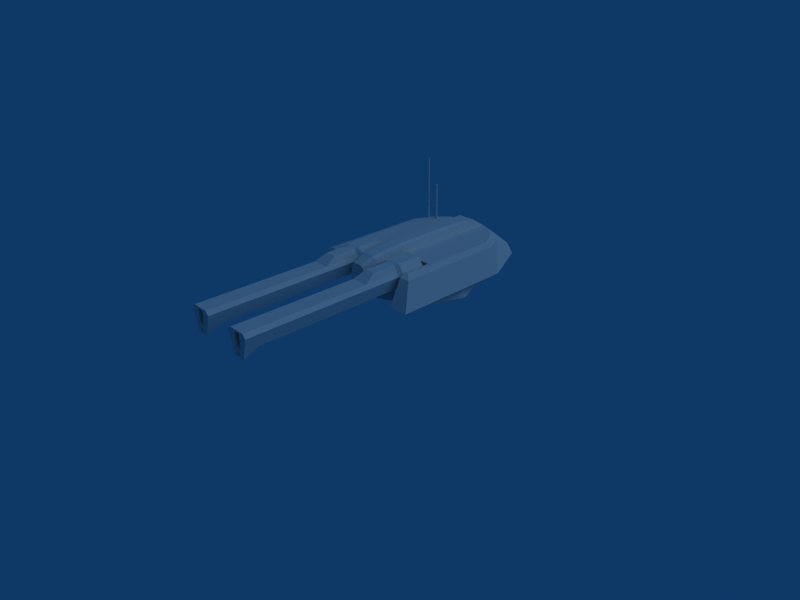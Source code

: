 # Source: Anti-Armour_Turret.blend  (saved by Blender 2.49.2; exported with 4.5.12 LTS)
import bpy
from mathutils import Matrix  # noqa: F401  (used for matrix-valued properties, if any)

bpy.ops.wm.read_factory_settings(use_empty=True)
scene = bpy.context.scene
scene.name = 'Scene'

# ---- collections
col_collection_1 = bpy.data.collections.new('Collection 1'); scene.collection.children.link(col_collection_1)
col_collection_2 = bpy.data.collections.new('Collection 2'); scene.collection.children.link(col_collection_2)
col_collection_2.hide_render = True
col_collection_2.hide_viewport = True
col_collection_3 = bpy.data.collections.new('Collection 3'); scene.collection.children.link(col_collection_3)
col_collection_3.hide_render = True
col_collection_3.hide_viewport = True
col_collection_4 = bpy.data.collections.new('Collection 4'); scene.collection.children.link(col_collection_4)

# ---- world
world_world = bpy.data.worlds.new('World'); scene.world = world_world
world_world.color = (0.05656, 0.2208, 0.4)
world_world.use_sun_shadow = False
world_world.sun_shadow_jitter_overblur = 0.0
world_world.cycles.sampling_method = 'MANUAL'
world_world.cycles.sample_map_resolution = 256

# ---- cameras
cam_camera = bpy.data.cameras.new('Camera')
cam_camera.passepartout_alpha = 0.2
cam_camera.clip_end = 100.0
cam_camera.lens = 35.0
cam_camera.ortho_scale = 7.314
cam_camera.show_passepartout = False
cam_camera.show_safe_areas = True
cam_camera.dof.focus_distance = 0.0
cam_camera.dof.aperture_fstop = 128.0

# ---- lights
light_spot_001 = bpy.data.lights.new('Spot.001', 'SUN')
light_spot_001.transmission_factor = 0.0
light_spot_001.cutoff_distance = 30.0
light_spot_001.angle = 1.571
light_spot_001.energy = 0.7606
light_spot_001.shadow_buffer_clip_start = 1.001
light_spot_001.shadow_soft_size = 1.0
light_spot_001.shadow_cascade_max_distance = 1000.0
light_spot_001.cycles.use_multiple_importance_sampling = False

# ---- meshes
me_cube = bpy.data.meshes.new('Cube')
me_cube.from_pydata([(0.5535, 0.6259, -0.4912), (-0.67, 0.6259, -0.4912), (0.5535, 0.6259, 0.6477), (-0.67, 0.6259, 0.6477), (0.254, -9.088, -0.6321), (-0.3704, -9.088, -0.6321), (0.3806, -9.088, 0.6043), (-0.4971, -9.088, 0.6043), (0.3806, -8.409, -0.2128), (-0.4971, -8.409, -0.2128), (0.3806, -8.409, 0.6043), (-0.4971, -8.409, 0.6043), (0.3806, -0.7951, -0.2128), (-0.4971, -0.7951, -0.2128), (0.3806, -0.7951, 0.6043), (-0.4971, -0.7951, 0.6043), (0.5535, -0.6143, -0.4912), (-0.67, -0.6143, -0.4912), (0.5535, -0.6143, 0.6477), (-0.67, -0.6143, 0.6477), (-0.6133, 0.7434, 0.5656), (0.4969, 0.7434, 0.5656), (-0.6133, 0.7434, -0.4091), (0.4969, 0.7434, -0.4091), (0.7861, 0.6259, 0.4304), (-0.9025, 0.6259, 0.4304), (0.5475, -9.088, 0.4163), (-0.6639, -9.088, 0.4163), (0.5475, -8.409, 0.4173), (-0.6639, -8.409, 0.4173), (0.5475, -0.7951, 0.4284), (-0.6639, -0.7951, 0.4284), (0.7861, -0.6143, 0.4286), (-0.9025, -0.6143, 0.4286), (-0.8243, 0.7434, 0.4306), (0.7079, 0.7434, 0.4306), (0.3806, -2.681, -0.2128), (-0.4971, -2.681, -0.2128), (0.3806, -2.681, 0.6043), (-0.4971, -2.681, 0.6043), (0.5475, -2.681, 0.4228), (-0.6639, -2.681, 0.4228), (-0.3304, -2.037, 0.9235), (0.214, -2.037, 0.9235), (0.286, 0.7434, 0.8848), (-0.4025, 0.7434, 0.8848), (-0.4376, -0.6143, 0.9669), (0.3212, -0.6143, 0.9669), (-0.3304, -0.7951, 0.9235), (0.214, -0.7951, 0.9235), (-0.4376, 0.6259, 0.9669), (0.3212, 0.6259, 0.9669), (-0.2185, -9.088, 0.508), (0.1021, -9.088, 0.508), (-0.2205, -9.088, -0.2947), (0.1041, -9.088, -0.2947), (-0.2185, -8.625, 0.508), (0.1021, -8.625, 0.508), (-0.2205, -8.625, -0.1069), (0.1041, -8.625, -0.1069), (0.1041, -4.081, -0.1069), (-0.2205, -4.081, -0.1069), (0.1021, -4.081, 0.508), (-0.2185, -4.081, 0.508), (0.02044, -9.088, -0.3816), (-0.1369, -9.088, -0.3816), (-0.1539, -9.088, -0.5415), (0.03751, -9.088, -0.5415), (-0.05822, -9.088, -0.3455), (0.07322, -9.088, -0.4634), (-0.1897, -9.088, -0.4634), (-0.05822, -9.088, -0.5905), (-0.1369, -9.099, -0.3816), (-0.05822, -9.099, -0.3455), (0.02044, -9.099, -0.3816), (0.03751, -9.099, -0.5415), (0.07322, -9.099, -0.4634), (-0.1897, -9.099, -0.4634), (-0.1539, -9.099, -0.5415), (-0.05822, -9.099, -0.5905), (-0.05822, -9.099, -0.3654), (-0.1236, -9.099, -0.3955), (0.00718, -9.099, -0.3955), (0.02137, -9.099, -0.5284), (0.05106, -9.099, -0.4634), (-0.1675, -9.099, -0.4634), (-0.1378, -9.099, -0.5284), (-0.05822, -9.099, -0.5691), (-0.1236, -8.996, -0.3955), (-0.05822, -8.996, -0.3654), (0.00718, -8.996, -0.3955), (0.02137, -8.996, -0.5284), (0.05106, -8.996, -0.4634), (-0.1675, -8.996, -0.4634), (-0.1378, -8.996, -0.5284), (-0.05822, -8.996, -0.5691), (-0.09694, -8.996, -0.4233), (-0.05822, -8.996, -0.4055), (-0.01949, -8.996, -0.4233), (-0.01109, -8.996, -0.502), (0.006492, -8.996, -0.4635), (-0.1229, -8.996, -0.4635), (-0.1053, -8.996, -0.502), (-0.05822, -8.996, -0.5261), (-0.08297, -9.011, -0.4378), (-0.05822, -9.011, -0.4264), (-0.03346, -9.011, -0.4378), (-0.02809, -9.011, -0.4881), (-0.01685, -9.011, -0.4636), (-0.09958, -9.011, -0.4636), (-0.08835, -9.011, -0.4881), (-0.05822, -9.011, -0.5035), (-0.05822, -9.029, -0.4636)], [], [(8, 4, 5, 9), (11, 7, 6, 10), (0, 16, 17, 1), (16, 12, 13, 17), (0, 1, 22, 23), (6, 26, 28, 10), (26, 4, 8, 28), (11, 29, 27, 7), (29, 9, 5, 27), (16, 32, 30, 12), (32, 18, 14, 30), (0, 24, 32, 16), (24, 2, 18, 32), (19, 33, 31, 15), (33, 17, 13, 31), (3, 25, 33, 19), (25, 1, 17, 33), (1, 25, 34, 22), (25, 3, 20, 34), (2, 24, 35, 21), (24, 0, 23, 35), (21, 35, 34, 20), (35, 23, 22, 34), (12, 36, 37, 13), (36, 8, 9, 37), (39, 11, 10, 38), (30, 40, 36, 12), (40, 28, 8, 36), (14, 38, 40, 30), (38, 10, 28, 40), (31, 41, 39, 15), (41, 29, 11, 39), (13, 37, 41, 31), (37, 9, 29, 41), (39, 38, 43, 42), (15, 39, 42, 48), (38, 14, 49, 43), (21, 20, 45, 44), (2, 21, 44, 51), (20, 3, 50, 45), (3, 19, 46, 50), (19, 15, 48, 46), (14, 18, 47, 49), (18, 2, 51, 47), (50, 46, 47, 51), (46, 48, 49, 47), (50, 51, 44, 45), (48, 42, 43, 49), (27, 5, 54, 52), (4, 26, 53, 55), (7, 27, 52), (6, 7, 52, 53), (6, 53, 26), (53, 52, 56, 57), (52, 54, 58, 56), (55, 53, 57, 59), (54, 55, 59, 58), (58, 59, 60, 61), (59, 57, 62, 60), (56, 58, 61, 63), (57, 56, 63, 62), (62, 63, 61, 60), (68, 55, 54), (65, 68, 54), (68, 64, 55), (69, 4, 55), (64, 69, 55), (69, 67, 4), (70, 54, 5), (66, 70, 5), (70, 65, 54), (71, 5, 4), (67, 71, 4), (71, 66, 5), (68, 65, 72, 73), (64, 68, 73, 74), (67, 69, 76, 75), (69, 64, 74, 76), (65, 70, 77, 72), (70, 66, 78, 77), (66, 71, 79, 78), (71, 67, 75, 79), (73, 72, 81, 80), (74, 73, 80, 82), (75, 76, 84, 83), (76, 74, 82, 84), (72, 77, 85, 81), (77, 78, 86, 85), (78, 79, 87, 86), (79, 75, 83, 87), (80, 81, 88, 89), (82, 80, 89, 90), (83, 84, 92, 91), (84, 82, 90, 92), (81, 85, 93, 88), (85, 86, 94, 93), (86, 87, 95, 94), (87, 83, 91, 95), (89, 88, 96, 97), (90, 89, 97, 98), (91, 92, 100, 99), (92, 90, 98, 100), (88, 93, 101, 96), (93, 94, 102, 101), (94, 95, 103, 102), (95, 91, 99, 103), (97, 96, 104, 105), (98, 97, 105, 106), (99, 100, 108, 107), (100, 98, 106, 108), (96, 101, 109, 104), (101, 102, 110, 109), (102, 103, 111, 110), (103, 99, 107, 111), (105, 104, 112), (106, 105, 112), (107, 108, 112), (108, 106, 112), (104, 109, 112), (109, 110, 112), (110, 111, 112), (111, 107, 112)])
me_cube.use_remesh_preserve_volume = False
me_cube.use_remesh_preserve_attributes = False
me_cube.use_mirror_vertex_groups = False
me_cube.update()
me_circle = bpy.data.meshes.new('Circle')
me_circle.from_pydata([(0.7902, 0.7902, -0.1024), (1.118, -4.711e-08, -0.1024), (0.7902, -0.7902, -0.1024), (-9.005e-08, -1.118, -0.1024), (-0.7902, -0.7902, -0.1024), (-1.118, 1.507e-08, -0.1024), (-0.7902, 0.7902, -0.1024), (-3.298e-07, 1.118, -0.1024), (0.6721, 0.6721, 0.148), (0.9505, -4.118e-08, 0.148), (0.6721, -0.6721, 0.148), (-8.533e-08, -0.9505, 0.148), (-0.6721, -0.6721, 0.148), (-0.9505, 1.17e-08, 0.148), (-0.6721, 0.6721, 0.148), (-2.893e-07, 0.9505, 0.148)], [], [(1, 0, 8, 9), (2, 1, 9, 10), (3, 2, 10, 11), (4, 3, 11, 12), (5, 4, 12, 13), (6, 5, 13, 14), (7, 6, 14, 15), (7, 0, 8, 15)])
me_circle.use_remesh_preserve_volume = False
me_circle.use_remesh_preserve_attributes = False
me_circle.use_mirror_vertex_groups = False
me_circle.update()
me_cylinder_001 = bpy.data.meshes.new('Cylinder.001')
me_cylinder_001.from_pydata([(0.2064, 0.2064, -4.765), (0.2919, 8.044e-09, -4.765), (0.2064, -0.2064, -4.765), (-4.043e-09, -0.2919, -4.765), (-0.2064, -0.2064, -4.765), (-0.2919, 2.428e-08, -4.765), (-0.2064, 0.2064, -4.765), (-6.667e-08, 0.2919, -4.765), (0.2064, 0.2064, 4.765), (0.2919, 2.006e-07, 4.765), (0.2064, -0.2064, 4.765), (1.451e-08, -0.2919, 4.765), (-0.2064, -0.2064, 4.765), (-0.2919, 2.145e-07, 4.765), (-0.2064, 0.2064, 4.765), (4.019e-07, 0.2919, 4.765), (2.147e-08, 2.08e-08, -4.765), (2.147e-08, 2.08e-08, 4.765)], [], [(16, 0, 1), (17, 9, 8), (16, 1, 2), (17, 10, 9), (16, 2, 3), (17, 11, 10), (16, 3, 4), (17, 12, 11), (16, 4, 5), (17, 13, 12), (16, 5, 6), (17, 14, 13), (16, 6, 7), (17, 15, 14), (7, 0, 16), (17, 8, 15), (0, 8, 9, 1), (1, 9, 10, 2), (2, 10, 11, 3), (3, 11, 12, 4), (4, 12, 13, 5), (5, 13, 14, 6), (6, 14, 15, 7), (8, 0, 7, 15)])
me_cylinder_001.use_remesh_preserve_volume = False
me_cylinder_001.use_remesh_preserve_attributes = False
me_cylinder_001.use_mirror_vertex_groups = False
me_cylinder_001.update()
me_cylinder = bpy.data.meshes.new('Cylinder')
me_cylinder.from_pydata([(0.2064, 0.2064, -8.322), (0.2919, 8.044e-09, -8.322), (0.2064, -0.2064, -8.322), (-4.043e-09, -0.2919, -8.322), (-0.2064, -0.2064, -8.322), (-0.2919, 2.428e-08, -8.322), (-0.2064, 0.2064, -8.322), (-6.667e-08, 0.2919, -8.322), (0.2064, 0.2064, 8.322), (0.2919, 2.006e-07, 8.322), (0.2064, -0.2064, 8.322), (1.451e-08, -0.2919, 8.322), (-0.2064, -0.2064, 8.322), (-0.2919, 2.145e-07, 8.322), (-0.2064, 0.2064, 8.322), (4.019e-07, 0.2919, 8.322), (2.147e-08, 2.08e-08, -8.322), (2.147e-08, 2.08e-08, 8.322)], [], [(16, 0, 1), (17, 9, 8), (16, 1, 2), (17, 10, 9), (16, 2, 3), (17, 11, 10), (16, 3, 4), (17, 12, 11), (16, 4, 5), (17, 13, 12), (16, 5, 6), (17, 14, 13), (16, 6, 7), (17, 15, 14), (7, 0, 16), (17, 8, 15), (0, 8, 9, 1), (1, 9, 10, 2), (2, 10, 11, 3), (3, 11, 12, 4), (4, 12, 13, 5), (5, 13, 14, 6), (6, 14, 15, 7), (8, 0, 7, 15)])
me_cylinder.use_remesh_preserve_volume = False
me_cylinder.use_remesh_preserve_attributes = False
me_cylinder.use_mirror_vertex_groups = False
me_cylinder.update()
me_cube_002 = bpy.data.meshes.new('Cube.002')
me_cube_002.from_pydata([(0.5535, 0.6259, -0.4912), (-0.67, 0.6259, -0.4912), (0.5535, 0.6259, 0.6477), (-0.67, 0.6259, 0.6477), (0.254, -9.088, -0.6321), (-0.3704, -9.088, -0.6321), (0.3806, -9.088, 0.6043), (-0.4971, -9.088, 0.6043), (0.3806, -8.409, -0.2128), (-0.4971, -8.409, -0.2128), (0.3806, -8.409, 0.6043), (-0.4971, -8.409, 0.6043), (0.3806, -0.7951, -0.2128), (-0.4971, -0.7951, -0.2128), (0.3806, -0.7951, 0.6043), (-0.4971, -0.7951, 0.6043), (0.5535, -0.6143, -0.4912), (-0.67, -0.6143, -0.4912), (0.5535, -0.6143, 0.6477), (-0.67, -0.6143, 0.6477), (-0.6133, 0.7434, 0.5656), (0.4969, 0.7434, 0.5656), (-0.6133, 0.7434, -0.4091), (0.4969, 0.7434, -0.4091), (0.7861, 0.6259, 0.4304), (-0.9025, 0.6259, 0.4304), (0.5475, -9.088, 0.4163), (-0.6639, -9.088, 0.4163), (0.5475, -8.409, 0.4173), (-0.6639, -8.409, 0.4173), (0.5475, -0.7951, 0.4284), (-0.6639, -0.7951, 0.4284), (0.7861, -0.6143, 0.4286), (-0.9025, -0.6143, 0.4286), (-0.8243, 0.7434, 0.4306), (0.7079, 0.7434, 0.4306), (0.3806, -2.681, -0.2128), (-0.4971, -2.681, -0.2128), (0.3806, -2.681, 0.6043), (-0.4971, -2.681, 0.6043), (0.5475, -2.681, 0.4228), (-0.6639, -2.681, 0.4228), (-0.3304, -2.037, 0.9235), (0.214, -2.037, 0.9235), (0.286, 0.7434, 0.8848), (-0.4025, 0.7434, 0.8848), (-0.4376, -0.6143, 0.9669), (0.3212, -0.6143, 0.9669), (-0.3304, -0.7951, 0.9235), (0.214, -0.7951, 0.9235), (-0.4376, 0.6259, 0.9669), (0.3212, 0.6259, 0.9669), (-0.2185, -9.088, 0.508), (0.1021, -9.088, 0.508), (-0.2205, -9.088, -0.2947), (0.1041, -9.088, -0.2947), (-0.2185, -8.625, 0.508), (0.1021, -8.625, 0.508), (-0.2205, -8.625, -0.1069), (0.1041, -8.625, -0.1069), (0.1041, -4.081, -0.1069), (-0.2205, -4.081, -0.1069), (0.1021, -4.081, 0.508), (-0.2185, -4.081, 0.508), (0.02044, -9.088, -0.3816), (-0.1369, -9.088, -0.3816), (-0.1539, -9.088, -0.5415), (0.03751, -9.088, -0.5415), (-0.05822, -9.088, -0.3455), (0.07322, -9.088, -0.4634), (-0.1897, -9.088, -0.4634), (-0.05822, -9.088, -0.5905), (-0.1369, -9.099, -0.3816), (-0.05822, -9.099, -0.3455), (0.02044, -9.099, -0.3816), (0.03751, -9.099, -0.5415), (0.07322, -9.099, -0.4634), (-0.1897, -9.099, -0.4634), (-0.1539, -9.099, -0.5415), (-0.05822, -9.099, -0.5905), (-0.05822, -9.099, -0.3654), (-0.1236, -9.099, -0.3955), (0.00718, -9.099, -0.3955), (0.02137, -9.099, -0.5284), (0.05106, -9.099, -0.4634), (-0.1675, -9.099, -0.4634), (-0.1378, -9.099, -0.5284), (-0.05822, -9.099, -0.5691), (-0.1236, -8.996, -0.3955), (-0.05822, -8.996, -0.3654), (0.00718, -8.996, -0.3955), (0.02137, -8.996, -0.5284), (0.05106, -8.996, -0.4634), (-0.1675, -8.996, -0.4634), (-0.1378, -8.996, -0.5284), (-0.05822, -8.996, -0.5691), (-0.09694, -8.996, -0.4233), (-0.05822, -8.996, -0.4055), (-0.01949, -8.996, -0.4233), (-0.01109, -8.996, -0.502), (0.006492, -8.996, -0.4635), (-0.1229, -8.996, -0.4635), (-0.1053, -8.996, -0.502), (-0.05822, -8.996, -0.5261), (-0.08297, -9.011, -0.4378), (-0.05822, -9.011, -0.4264), (-0.03346, -9.011, -0.4378), (-0.02809, -9.011, -0.4881), (-0.01685, -9.011, -0.4636), (-0.09958, -9.011, -0.4636), (-0.08835, -9.011, -0.4881), (-0.05822, -9.011, -0.5035), (-0.05822, -9.029, -0.4636)], [], [(8, 4, 5, 9), (11, 7, 6, 10), (0, 16, 17, 1), (16, 12, 13, 17), (0, 1, 22, 23), (6, 26, 28, 10), (26, 4, 8, 28), (11, 29, 27, 7), (29, 9, 5, 27), (16, 32, 30, 12), (32, 18, 14, 30), (0, 24, 32, 16), (24, 2, 18, 32), (19, 33, 31, 15), (33, 17, 13, 31), (3, 25, 33, 19), (25, 1, 17, 33), (1, 25, 34, 22), (25, 3, 20, 34), (2, 24, 35, 21), (24, 0, 23, 35), (21, 35, 34, 20), (35, 23, 22, 34), (12, 36, 37, 13), (36, 8, 9, 37), (39, 11, 10, 38), (30, 40, 36, 12), (40, 28, 8, 36), (14, 38, 40, 30), (38, 10, 28, 40), (31, 41, 39, 15), (41, 29, 11, 39), (13, 37, 41, 31), (37, 9, 29, 41), (39, 38, 43, 42), (15, 39, 42, 48), (38, 14, 49, 43), (21, 20, 45, 44), (2, 21, 44, 51), (20, 3, 50, 45), (3, 19, 46, 50), (19, 15, 48, 46), (14, 18, 47, 49), (18, 2, 51, 47), (50, 46, 47, 51), (46, 48, 49, 47), (50, 51, 44, 45), (48, 42, 43, 49), (27, 5, 54, 52), (4, 26, 53, 55), (7, 27, 52), (6, 7, 52, 53), (6, 53, 26), (53, 52, 56, 57), (52, 54, 58, 56), (55, 53, 57, 59), (54, 55, 59, 58), (58, 59, 60, 61), (59, 57, 62, 60), (56, 58, 61, 63), (57, 56, 63, 62), (62, 63, 61, 60), (68, 55, 54), (65, 68, 54), (68, 64, 55), (69, 4, 55), (64, 69, 55), (69, 67, 4), (70, 54, 5), (66, 70, 5), (70, 65, 54), (71, 5, 4), (67, 71, 4), (71, 66, 5), (68, 65, 72, 73), (64, 68, 73, 74), (67, 69, 76, 75), (69, 64, 74, 76), (65, 70, 77, 72), (70, 66, 78, 77), (66, 71, 79, 78), (71, 67, 75, 79), (73, 72, 81, 80), (74, 73, 80, 82), (75, 76, 84, 83), (76, 74, 82, 84), (72, 77, 85, 81), (77, 78, 86, 85), (78, 79, 87, 86), (79, 75, 83, 87), (80, 81, 88, 89), (82, 80, 89, 90), (83, 84, 92, 91), (84, 82, 90, 92), (81, 85, 93, 88), (85, 86, 94, 93), (86, 87, 95, 94), (87, 83, 91, 95), (89, 88, 96, 97), (90, 89, 97, 98), (91, 92, 100, 99), (92, 90, 98, 100), (88, 93, 101, 96), (93, 94, 102, 101), (94, 95, 103, 102), (95, 91, 99, 103), (97, 96, 104, 105), (98, 97, 105, 106), (99, 100, 108, 107), (100, 98, 106, 108), (96, 101, 109, 104), (101, 102, 110, 109), (102, 103, 111, 110), (103, 99, 107, 111), (105, 104, 112), (106, 105, 112), (107, 108, 112), (108, 106, 112), (104, 109, 112), (109, 110, 112), (110, 111, 112), (111, 107, 112)])
me_cube_002.use_remesh_preserve_volume = False
me_cube_002.use_remesh_preserve_attributes = False
me_cube_002.use_mirror_vertex_groups = False
me_cube_002.update()
me_turret_001 = bpy.data.meshes.new('Turret.001')
me_turret_001.from_pydata([(0.8633, 1.071, 0.08262), (0.8633, -0.3297, 0.08262), (-0.8633, -0.3297, 0.08262), (-0.8633, 1.071, 0.08262), (0.5044, 1.572, 0.08262), (-0.5045, 1.572, 0.08262), (-0.22, 1.705, 0.07916), (0.2195, 1.705, 0.07916), (0.7216, 1.352, 0.08262), (-0.7216, 1.352, 0.08262), (0.8025, -0.3295, 0.08262), (-0.8025, -0.3295, 0.08262), (0.2195, -0.3297, 0.08262), (-0.2196, -0.3293, 0.08229), (0.4553, -0.3301, 0.08262), (-0.4553, -0.3301, 0.08262), (0.8633, -0.8602, 0.08262), (0.8014, -0.8602, 0.08262), (-0.8633, -0.8602, 0.08262), (-0.8014, -0.8602, 0.08262), (0.2195, -0.9495, 0.08262), (-0.2196, -0.9495, 0.08262), (0.1565, -1.201, 0.01028), (-0.1565, -1.201, 0.01028), (-0.1565, -1.201, -0.4265), (0.1565, -1.201, -0.4265), (-0.2196, -0.9495, -0.4265), (0.2195, -0.9495, -0.4265), (-0.8017, -1.207, -0.4265), (-1.17, -1.207, -0.4265), (0.8016, -1.207, -0.4265), (1.17, -1.207, -0.4265), (-0.5171, -0.3301, -0.4265), (0.8027, -0.3295, -0.4265), (0.5171, -0.3301, -0.4265), (-0.8028, -0.3295, -0.4265), (-0.2196, -0.3293, -0.4268), (0.2195, -0.3297, -0.4265), (-0.9776, 1.69, -0.2761), (0.9776, 1.69, -0.2761), (0.2619, 2.039, -0.1814), (-0.2624, 2.039, -0.1814), (-0.6833, 1.902, -0.2165), (0.6833, 1.902, -0.2165), (-1.17, 1.071, -0.4267), (-1.17, -0.3297, -0.4265), (1.17, -0.3297, -0.4265), (1.17, 1.071, -0.4267), (0.2195, 1.072, 0.08072), (-0.2198, 1.072, 0.08072), (-0.7171, 1.072, 0.08262), (0.4826, 1.072, 0.08262), (0.7171, 1.072, 0.08262), (-0.4826, 1.072, 0.08262), (-0.1716, 1.072, 0.2155), (0.1714, 1.072, 0.2155), (-0.1222, -1.201, 0.06181), (0.1221, -1.201, 0.06181), (-0.1714, -0.9495, 0.1698), (0.1714, -0.9495, 0.1698), (-0.1714, -0.3293, 0.2171), (0.1714, -0.3297, 0.2174), (0.1714, 1.51, 0.2139), (-0.1717, 1.51, 0.2139), (-0.5252, 1.038, -0.4725), (0.8789, 1.038, -0.4725), (0.5251, 1.038, -0.4725), (-0.879, 1.038, -0.4725), (-0.2106, 1.038, -0.4742), (0.2104, 1.038, -0.4742), (1.121, 1.037, -0.4726), (1.121, -0.3046, -0.4724), (-1.121, -0.3046, -0.4724), (-1.121, 1.037, -0.4726), (0.6548, 1.834, -0.2712), (-0.6548, 1.834, -0.2712), (-0.2514, 1.965, -0.2376), (0.2509, 1.965, -0.2376), (0.9367, 1.631, -0.3283), (-0.9367, 1.631, -0.3283), (0.2104, -0.3046, -0.4724), (-0.2104, -0.3043, -0.4727), (-0.8664, -0.3045, -0.4724), (0.4954, -0.305, -0.4724), (0.8664, -0.3045, -0.4724), (-0.4954, -0.305, -0.4724), (1.121, -1.145, -0.4724), (0.8652, -1.145, -0.4724), (-1.121, -1.145, -0.4724), (-0.8652, -1.145, -0.4724), (0.2104, -0.8985, -0.4724), (-0.2104, -0.8985, -0.4724), (0.1499, -1.14, -0.4724), (-0.1499, -1.14, -0.4724), (-0.1121, 1.156, 0.2478), (0.1117, 1.156, 0.2478), (0.1117, -0.3337, 0.2512), (-0.1119, -0.3334, 0.2509), (0.1117, -0.9535, 0.2037), (-0.1118, -0.9535, 0.2037), (0.07962, -1.205, 0.09564), (-0.07972, -1.205, 0.09564), (0.1117, 1.068, 0.2493), (-0.112, 1.068, 0.2493), (-0.9969, -0.9719, 0.03828), (-0.9969, -0.3297, 0.03828), (-0.8017, -0.972, 0.03801), (0.8016, -0.9732, 0.03577), (0.9979, -0.9733, 0.03549), (0.9979, -0.3297, 0.03549), (-0.5171, -0.3301, 0.03761), (0.5171, -0.3301, 0.03616), (-0.9969, 1.071, 0.03828), (0.9979, 1.071, 0.03549), (-0.8392, 1.394, 0.03806), (-0.5895, 1.621, 0.03771), (0.5901, 1.623, 0.03606), (0.8402, 1.396, 0.03571), (-0.8028, -0.3295, 0.03801), (0.8027, -0.3295, 0.03577)], [], [(10, 1, 16, 17), (2, 11, 19, 18), (21, 23, 24, 26), (22, 20, 27, 25), (13, 21, 26, 36), (20, 12, 37, 27), (7, 6, 41, 40), (2, 3, 50, 11), (3, 9, 50), (4, 51, 48, 7), (51, 14, 12, 48), (8, 52, 51, 4), (52, 10, 14, 51), (0, 52, 8), (0, 1, 10, 52), (6, 49, 53, 5), (49, 13, 15, 53), (5, 53, 50, 9), (53, 15, 11, 50), (22, 25, 24, 23), (22, 23, 56, 57), (48, 12, 61, 55), (21, 13, 60, 58), (13, 49, 54, 60), (49, 6, 63, 54), (7, 48, 55, 62), (23, 21, 58, 56), (20, 22, 57, 59), (12, 20, 59, 61), (6, 7, 62, 63), (24, 25, 92, 93), (43, 40, 77, 74), (33, 30, 87, 84), (28, 35, 82, 89), (36, 26, 91, 81), (37, 34, 83, 80), (46, 47, 70, 71), (44, 45, 72, 73), (41, 42, 75, 76), (40, 41, 76, 77), (47, 39, 78, 70), (39, 43, 74, 78), (38, 44, 73, 79), (42, 38, 79, 75), (34, 33, 84, 83), (32, 36, 81, 85), (35, 32, 85, 82), (31, 46, 71, 86), (30, 31, 86, 87), (29, 28, 89, 88), (45, 29, 88, 72), (27, 37, 80, 90), (25, 27, 90, 92), (26, 24, 93, 91), (86, 71, 84, 87), (89, 82, 72, 88), (90, 80, 81, 91), (80, 69, 68, 81), (69, 77, 76, 68), (73, 67, 79), (73, 72, 82, 67), (83, 66, 69, 80), (66, 74, 77, 69), (84, 65, 66, 83), (65, 78, 74, 66), (71, 70, 65, 84), (70, 78, 65), (81, 68, 64, 85), (68, 76, 75, 64), (85, 64, 67, 82), (64, 75, 79, 67), (93, 92, 90, 91), (63, 62, 95, 94), (61, 59, 98, 96), (59, 57, 100, 98), (56, 58, 99, 101), (62, 55, 102, 95), (54, 63, 94, 103), (60, 54, 103, 97), (58, 60, 97, 99), (55, 61, 96, 102), (57, 56, 101, 100), (97, 96, 98, 99), (95, 102, 103, 94), (102, 96, 97, 103), (98, 100, 101, 99), (18, 104, 105, 2), (104, 29, 45, 105), (19, 106, 104, 18), (106, 28, 29, 104), (11, 118, 106, 19), (118, 35, 28, 106), (17, 107, 119, 10), (107, 30, 33, 119), (16, 108, 107, 17), (108, 31, 30, 107), (1, 109, 108, 16), (109, 46, 31, 108), (15, 110, 118, 11), (110, 32, 35, 118), (110, 13, 36), (32, 110, 36), (110, 15, 13), (10, 119, 111, 14), (119, 33, 34, 111), (111, 37, 12), (14, 111, 12), (111, 34, 37), (9, 114, 115, 5), (114, 38, 42, 115), (3, 112, 114, 9), (112, 44, 38, 114), (4, 116, 117, 8), (116, 43, 39, 117), (113, 0, 8, 117), (117, 39, 47, 113), (115, 41, 6), (5, 115, 6), (115, 42, 41), (116, 7, 40), (43, 116, 40), (116, 4, 7), (2, 105, 112, 3), (105, 45, 44, 112), (0, 113, 109, 1), (113, 47, 46, 109)])
me_turret_001.use_remesh_preserve_volume = False
me_turret_001.use_remesh_preserve_attributes = False
me_turret_001.use_mirror_vertex_groups = False
me_turret_001.update()
me_circle_003 = bpy.data.meshes.new('Circle.003')
me_circle_003.from_pydata([(0.7071, 0.7071, 0.0), (1.0, -4.371e-08, 0.0), (0.7071, -0.7071, 0.0), (-8.742e-08, -1.0, 0.0), (-0.7071, -0.7071, 0.0), (-1.0, 1.192e-08, 0.0), (-0.7071, 0.7071, 0.0), (-3.02e-07, 1.0, 0.0), (1.062, 1.062, 0.0), (1.502, -6.941e-08, 0.0), (1.062, -1.062, 0.0), (-1.086e-07, -1.502, 0.0), (-1.062, -1.062, 0.0), (-1.502, 1.417e-08, 0.0), (-1.062, 1.062, 0.0), (-4.31e-07, 1.502, 0.0), (1.811, 1.31, -1.142), (2.085, -1.689, -1.089), (1.811, -4.853, -1.142), (-1.682e-07, -6.13, -1.142), (-1.811, -4.853, -1.142), (-2.085, -1.689, -1.089), (-1.811, 1.31, -1.142), (-7.177e-07, 2.302, -1.142), (1.842, -0.9681, -0.6239), (1.6, 1.422, -0.5708), (1.6, -3.194, -0.5708), (-1.477e-07, -4.15, -0.5708), (-1.6, -3.194, -0.5708), (-1.842, -0.9681, -0.6239), (-1.6, 1.422, -0.5708), (-6.333e-07, 2.094, -0.5708)], [], [(0, 1, 9, 8), (2, 1, 9, 10), (2, 3, 11, 10), (3, 4, 12, 11), (5, 4, 12, 13), (6, 5, 13, 14), (7, 6, 14, 15), (7, 0, 8, 15), (9, 24, 25, 8), (24, 17, 16, 25), (9, 24, 26, 10), (24, 17, 18, 26), (11, 27, 26, 10), (27, 19, 18, 26), (12, 28, 27, 11), (28, 20, 19, 27), (12, 28, 29, 13), (28, 20, 21, 29), (13, 29, 30, 14), (29, 21, 22, 30), (14, 30, 31, 15), (30, 22, 23, 31), (8, 25, 31, 15), (25, 16, 23, 31)])
me_circle_003.use_remesh_preserve_volume = False
me_circle_003.use_remesh_preserve_attributes = False
me_circle_003.use_mirror_vertex_groups = False
me_circle_003.update()

# ---- objects
ob_cube_001 = bpy.data.objects.new('Cube.001', me_cube)
ob_lamp_001 = bpy.data.objects.new('Lamp.001', light_spot_001)
ob_circle = bpy.data.objects.new('Circle', me_circle)
ob_cylinder_001 = bpy.data.objects.new('Cylinder.001', me_cylinder_001)
ob_cylinder = bpy.data.objects.new('Cylinder', me_cylinder)
ob_cube_002 = bpy.data.objects.new('Cube.002', me_cube_002)
ob_cube = bpy.data.objects.new('Cube', me_turret_001)
ob_camera = bpy.data.objects.new('Camera', cam_camera)
ob_circle_001 = bpy.data.objects.new('Circle.001', me_circle_003)

# ---- transforms, parenting, visibility, modifiers, constraints
ob_cube_001.location = (-0.3238, 0.09228, 0.9058)
ob_cube_001.scale = (0.2895, 0.2895, 0.2895)
ob_cube_001.lock_rotations_4d = False
ob_cube_001.empty_display_type = 'ARROWS'
ob_cube_001.lineart.crease_threshold = 0.0
ob_lamp_001.location = (-0.6679, -3.466, 4.863)
ob_lamp_001.rotation_euler = (0.6503, 0.05522, 1.866)
ob_lamp_001.scale = (0.8062, 0.8062, 0.8062)
ob_lamp_001.lock_rotations_4d = False
ob_lamp_001.empty_display_type = 'ARROWS'
ob_lamp_001.color = (0.0, 0.0, 0.0, 0.0)
ob_lamp_001.lineart.crease_threshold = 0.0
ob_circle.location = (0.06554, 0.8117, 0.5968)
ob_circle.scale = (0.8062, 0.8062, 0.8062)
ob_circle.lock_rotations_4d = False
ob_circle.empty_display_type = 'ARROWS'
ob_circle.lineart.crease_threshold = 0.0
ob_cylinder_001.location = (-0.45, 1.68, 1.36)
ob_cylinder_001.scale = (0.05739, 0.05739, 0.05739)
ob_cylinder_001.lock_rotations_4d = False
ob_cylinder_001.empty_display_type = 'ARROWS'
ob_cylinder_001.lineart.crease_threshold = 0.0
ob_cylinder.location = (-0.5534, 1.615, 1.564)
ob_cylinder.scale = (0.05739, 0.05739, 0.05739)
ob_cylinder.lock_rotations_4d = False
ob_cylinder.empty_display_type = 'ARROWS'
ob_cylinder.lineart.crease_threshold = 0.0
ob_cube_002.location = (0.482, 0.09228, 0.9058)
ob_cube_002.scale = (0.2895, 0.2895, 0.2895)
ob_cube_002.lock_rotations_4d = False
ob_cube_002.empty_display_type = 'ARROWS'
ob_cube_002.lineart.crease_threshold = 0.0
ob_cube.location = (0.04978, 0.6109, 1.026)
ob_cube.scale = (0.8062, 0.8062, 0.8062)
ob_cube.lock_rotations_4d = False
ob_cube.empty_display_type = 'ARROWS'
ob_cube.lineart.crease_threshold = 0.0
_m = ob_cube.modifiers.new('EdgeSplit', 'EDGE_SPLIT')
ob_camera.location = (7.481, -6.508, 5.344)
ob_camera.rotation_euler = (1.109, 0.01082, 0.8149)
ob_camera.lock_rotations_4d = False
ob_camera.empty_display_type = 'ARROWS'
ob_camera.color = (0.0, 0.0, 0.0, 0.0)
ob_camera.display_type = 'WIRE'
ob_camera.lineart.crease_threshold = 0.0
ob_circle_001.location = (0.1149, 0.8163, 0.4659)
ob_circle_001.rotation_euler = (0.0, -0.0, 3.142)
ob_circle_001.scale = (0.7544, 0.7544, 0.7544)
ob_circle_001.lock_rotations_4d = False
ob_circle_001.empty_display_type = 'ARROWS'
ob_circle_001.lineart.crease_threshold = 0.0

# ---- collection membership
col_collection_1.objects.link(ob_cube_001)
col_collection_1.objects.link(ob_lamp_001)
col_collection_1.objects.link(ob_circle)
col_collection_1.objects.link(ob_cylinder_001)
col_collection_1.objects.link(ob_cylinder)
col_collection_1.objects.link(ob_cube_002)
col_collection_1.objects.link(ob_cube)
col_collection_1.objects.link(ob_camera)
col_collection_2.objects.link(ob_circle_001)
col_collection_3.objects.link(ob_cube_001)
col_collection_3.objects.link(ob_cube_002)
col_collection_4.objects.link(ob_cube)

# ---- scene / render settings (as saved in the file)
scene.camera = ob_camera
scene.frame_start = 1; scene.frame_end = 250; scene.frame_set(54)
scene.render.engine = 'BLENDER_EEVEE_NEXT'
scene.render.image_settings.file_format = 'JPEG'
scene.render.image_settings.color_mode = 'RGB'
scene.render.image_settings.compression = 90
scene.render.resolution_x = 800
scene.render.resolution_y = 600
scene.render.pixel_aspect_x = 100.0
scene.render.pixel_aspect_y = 100.0
scene.render.fps = 25
scene.render.dither_intensity = 0.0
scene.render.use_compositing = False
scene.render.use_sequencer = False
scene.render.bake_margin = 2
scene.render.bake_bias = 0.0
scene.render.use_stamp_time = False
scene.render.use_stamp_date = False
scene.render.use_stamp_frame = False
scene.render.use_stamp_camera = False
scene.render.use_stamp_scene = False
scene.render.use_stamp_filename = False
scene.render.use_stamp_render_time = False
scene.render.stamp_font_size = 0
scene.cycles.use_denoising = False
scene.cycles.samples = 10
scene.cycles.sampling_pattern = 'TABULATED_SOBOL'
scene.cycles.light_sampling_threshold = 0.0
scene.cycles.use_adaptive_sampling = False
scene.cycles.use_light_tree = False
scene.cycles.blur_glossy = 0.0
scene.cycles.volume_bounces = 1
scene.cycles.pixel_filter_type = 'GAUSSIAN'
scene.cycles.sample_clamp_indirect = 0.0
scene.view_settings.view_transform = 'Raw'
bpy.context.view_layer.update()
